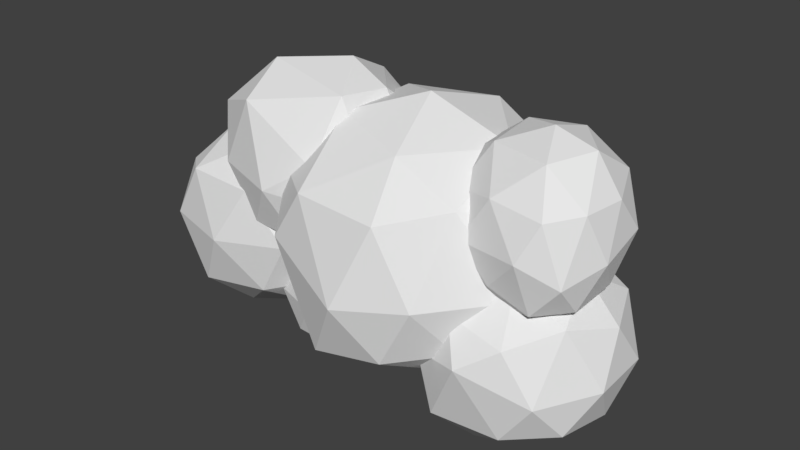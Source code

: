 # Source: cloud3.blend  (saved by Blender 2.78.0; exported with 4.5.12 LTS)
import bpy
from mathutils import Matrix  # noqa: F401  (used for matrix-valued properties, if any)

bpy.ops.wm.read_factory_settings(use_empty=True)
scene = bpy.context.scene
scene.name = 'Scene'

# ---- collections
col_collection_1 = bpy.data.collections.new('Collection 1'); scene.collection.children.link(col_collection_1)

# ---- world
world_world = bpy.data.worlds.new('World'); scene.world = world_world
world_world.color = (0.05088, 0.05088, 0.05088)
world_world.use_sun_shadow = False
world_world.sun_shadow_jitter_overblur = 0.0
world_world.cycles.sampling_method = 'MANUAL'

# ---- meshes
me_icosphere_006 = bpy.data.meshes.new('Icosphere.006')
me_icosphere_006.from_pydata([(0.04407, 2.309e-09, -1.017), (0.7796, -0.5257, -0.451), (-0.4452, -0.8506, -0.703), (-0.9734, 2.792e-09, -0.468), (-0.2764, 0.8506, -0.4472), (0.7236, 0.5257, -0.4472), (0.223, -0.8506, 0.5037), (-0.8728, -0.5257, 0.443), (-0.7236, 0.5257, 0.4472), (0.2764, 0.8506, 0.4472), (0.8944, 0.0, 0.4472), (0.0, 0.0, 1.0), (-0.1497, -0.5, -1.002), (0.469, -0.309, -0.8742), (0.3525, -0.809, -0.5811), (0.8506, 0.0, -0.5257), (0.4412, 0.309, -0.8608), (-0.5585, 8.519e-09, -0.9141), (-0.9542, -0.5, -0.6703), (-0.1469, 0.5, -0.8662), (-0.6882, 0.5, -0.5257), (0.2629, 0.809, -0.5257), (0.9726, -0.309, -0.009226), (0.9511, 0.309, 0.0), (-0.1222, -1.0, -0.09595), (0.6735, -0.809, -0.00103), (-1.036, -0.309, -0.01268), (-0.8606, -0.809, -0.07174), (-0.5878, 0.809, 0.0), (-0.9511, 0.309, 0.0), (0.5878, 0.809, 0.0), (0.0, 1.0, 0.0), (0.7095, -0.5, 0.5478), (-0.5425, -0.809, 0.5121), (-0.8506, 0.0, 0.5257), (-0.2629, 0.809, 0.5257), (0.6882, 0.5, 0.5257), (0.1108, -0.5, 0.8864), (0.5257, 0.0, 0.8507), (-0.4916, -0.309, 0.8507), (-0.4253, 0.309, 0.8507), (0.1625, 0.5, 0.8507)], [], [(0, 13, 12), (1, 13, 15), (0, 12, 17), (0, 17, 19), (0, 19, 16), (1, 15, 22), (2, 14, 24), (3, 18, 26), (4, 20, 28), (5, 21, 30), (1, 22, 25), (2, 24, 27), (3, 26, 29), (4, 28, 31), (5, 30, 23), (6, 32, 37), (7, 33, 39), (8, 34, 40), (9, 35, 41), (10, 36, 38), (38, 41, 11), (38, 36, 41), (36, 9, 41), (41, 40, 11), (41, 35, 40), (35, 8, 40), (40, 39, 11), (40, 34, 39), (34, 7, 39), (39, 37, 11), (39, 33, 37), (33, 6, 37), (37, 38, 11), (37, 32, 38), (32, 10, 38), (23, 36, 10), (23, 30, 36), (30, 9, 36), (31, 35, 9), (31, 28, 35), (28, 8, 35), (29, 34, 8), (29, 26, 34), (26, 7, 34), (27, 33, 7), (27, 24, 33), (24, 6, 33), (25, 32, 6), (25, 22, 32), (22, 10, 32), (30, 31, 9), (30, 21, 31), (21, 4, 31), (28, 29, 8), (28, 20, 29), (20, 3, 29), (26, 27, 7), (26, 18, 27), (18, 2, 27), (24, 25, 6), (24, 14, 25), (14, 1, 25), (22, 23, 10), (22, 15, 23), (15, 5, 23), (16, 21, 5), (16, 19, 21), (19, 4, 21), (19, 20, 4), (19, 17, 20), (17, 3, 20), (17, 18, 3), (17, 12, 18), (12, 2, 18), (15, 16, 5), (15, 13, 16), (13, 0, 16), (12, 14, 2), (12, 13, 14), (13, 1, 14)])
me_icosphere_006.use_remesh_preserve_volume = False
me_icosphere_006.use_remesh_preserve_attributes = False
me_icosphere_006.use_mirror_vertex_groups = False
me_icosphere_006.update()
me_icosphere_005 = bpy.data.meshes.new('Icosphere.005')
me_icosphere_005.from_pydata([(0.0005844, 9.657e-10, -1.007), (0.7969, -0.5257, -0.6444), (-0.04491, -0.8506, -0.5199), (-0.9294, 3.116e-09, -0.4704), (-0.2764, 0.8506, -0.4472), (0.7236, 0.5257, -0.4472), (0.5427, -0.8506, 0.3681), (-0.6954, -0.5257, 0.2652), (-0.7236, 0.5257, 0.4472), (0.2764, 0.8506, 0.4472), (0.8991, 3.669e-09, 0.4199), (0.102, 6.467e-10, 0.9952), (-0.1528, -0.5, -0.9049), (0.4687, -0.309, -0.9157), (0.4335, -0.809, -0.71), (0.8602, 1.732e-09, -0.5386), (0.4253, 0.309, -0.8507), (-0.5583, 1.347e-09, -0.8607), (-0.7033, -0.5, -0.591), (-0.1625, 0.5, -0.8507), (-0.6908, 0.5, -0.5266), (0.2629, 0.809, -0.5257), (0.9794, -0.309, -0.1451), (0.9511, 0.309, 0.0), (0.3455, -1.0, -0.08426), (0.7772, -0.809, -0.3), (-0.9156, -0.309, -0.08971), (-0.4516, -0.809, -0.1459), (-0.5878, 0.809, 0.0), (-0.9543, 0.309, -0.001078), (0.5878, 0.809, 0.0), (0.0, 1.0, 0.0), (0.8175, -0.5, 0.4075), (-0.09217, -0.809, 0.4228), (-0.8507, 2.434e-09, 0.5076), (-0.2629, 0.809, 0.5257), (0.6882, 0.5, 0.5257), (0.3347, -0.5, 0.7997), (0.5999, -5.412e-10, 0.8547), (-0.4079, -0.309, 0.7869), (-0.4105, 0.309, 0.8516), (0.1689, 0.5, 0.8511)], [], [(0, 13, 12), (1, 13, 15), (0, 12, 17), (0, 17, 19), (0, 19, 16), (1, 15, 22), (2, 14, 24), (3, 18, 26), (4, 20, 28), (5, 21, 30), (1, 22, 25), (2, 24, 27), (3, 26, 29), (4, 28, 31), (5, 30, 23), (6, 32, 37), (7, 33, 39), (8, 34, 40), (9, 35, 41), (10, 36, 38), (38, 41, 11), (38, 36, 41), (36, 9, 41), (41, 40, 11), (41, 35, 40), (35, 8, 40), (40, 39, 11), (40, 34, 39), (34, 7, 39), (39, 37, 11), (39, 33, 37), (33, 6, 37), (37, 38, 11), (37, 32, 38), (32, 10, 38), (23, 36, 10), (23, 30, 36), (30, 9, 36), (31, 35, 9), (31, 28, 35), (28, 8, 35), (29, 34, 8), (29, 26, 34), (26, 7, 34), (27, 33, 7), (27, 24, 33), (24, 6, 33), (25, 32, 6), (25, 22, 32), (22, 10, 32), (30, 31, 9), (30, 21, 31), (21, 4, 31), (28, 29, 8), (28, 20, 29), (20, 3, 29), (26, 27, 7), (26, 18, 27), (18, 2, 27), (24, 25, 6), (24, 14, 25), (14, 1, 25), (22, 23, 10), (22, 15, 23), (15, 5, 23), (16, 21, 5), (16, 19, 21), (19, 4, 21), (19, 20, 4), (19, 17, 20), (17, 3, 20), (17, 18, 3), (17, 12, 18), (12, 2, 18), (15, 16, 5), (15, 13, 16), (13, 0, 16), (12, 14, 2), (12, 13, 14), (13, 1, 14)])
me_icosphere_005.use_remesh_preserve_volume = False
me_icosphere_005.use_remesh_preserve_attributes = False
me_icosphere_005.use_mirror_vertex_groups = False
me_icosphere_005.update()
me_icosphere_004 = bpy.data.meshes.new('Icosphere.004')
me_icosphere_004.from_pydata([(0.0, 0.0, -1.0), (0.7236, -0.5257, -0.4472), (-0.2764, -0.8506, -0.4472), (-0.8944, 0.0, -0.4472), (-0.2764, 0.8506, -0.4472), (0.7236, 0.5257, -0.4472), (0.489, -0.8506, 0.3309), (-0.9424, -0.5257, 0.5492), (-0.7236, 0.5257, 0.4472), (0.2764, 0.8506, 0.4472), (0.8944, 0.0, 0.4472), (0.2671, -1.717e-08, 1.128), (-0.1625, -0.5, -0.8507), (0.4253, -0.309, -0.8507), (0.2629, -0.809, -0.5257), (0.8506, 0.0, -0.5257), (0.4253, 0.309, -0.8507), (-0.5257, 0.0, -0.8507), (-0.6882, -0.5, -0.5257), (-0.1625, 0.5, -0.8507), (-0.6882, 0.5, -0.5257), (0.2629, 0.809, -0.5257), (0.9511, -0.309, -4.531e-07), (0.9511, 0.309, 0.0), (-0.01102, -1.0, 0.005461), (0.6222, -0.809, -0.07267), (-1.011, -0.309, 0.01128), (-0.6824, -0.809, 0.05947), (-0.5878, 0.809, 0.0), (-0.9511, 0.309, 0.0), (0.5878, 0.809, 0.0), (0.0, 1.0, 0.0), (0.8141, -0.5, 0.461), (-0.355, -0.809, 0.7738), (-0.9264, -3.175e-09, 0.5494), (-0.2629, 0.809, 0.5257), (0.6884, 0.5, 0.5259), (0.5672, -0.5, 0.9394), (0.6753, -7.58e-09, 0.9071), (-0.4353, -0.309, 1.046), (-0.4114, 0.309, 0.8834), (0.2133, 0.5, 0.8761)], [], [(0, 13, 12), (1, 13, 15), (0, 12, 17), (0, 17, 19), (0, 19, 16), (1, 15, 22), (2, 14, 24), (3, 18, 26), (4, 20, 28), (5, 21, 30), (1, 22, 25), (2, 24, 27), (3, 26, 29), (4, 28, 31), (5, 30, 23), (6, 32, 37), (7, 33, 39), (8, 34, 40), (9, 35, 41), (10, 36, 38), (38, 41, 11), (38, 36, 41), (36, 9, 41), (41, 40, 11), (41, 35, 40), (35, 8, 40), (40, 39, 11), (40, 34, 39), (34, 7, 39), (39, 37, 11), (39, 33, 37), (33, 6, 37), (37, 38, 11), (37, 32, 38), (32, 10, 38), (23, 36, 10), (23, 30, 36), (30, 9, 36), (31, 35, 9), (31, 28, 35), (28, 8, 35), (29, 34, 8), (29, 26, 34), (26, 7, 34), (27, 33, 7), (27, 24, 33), (24, 6, 33), (25, 32, 6), (25, 22, 32), (22, 10, 32), (30, 31, 9), (30, 21, 31), (21, 4, 31), (28, 29, 8), (28, 20, 29), (20, 3, 29), (26, 27, 7), (26, 18, 27), (18, 2, 27), (24, 25, 6), (24, 14, 25), (14, 1, 25), (22, 23, 10), (22, 15, 23), (15, 5, 23), (16, 21, 5), (16, 19, 21), (19, 4, 21), (19, 20, 4), (19, 17, 20), (17, 3, 20), (17, 18, 3), (17, 12, 18), (12, 2, 18), (15, 16, 5), (15, 13, 16), (13, 0, 16), (12, 14, 2), (12, 13, 14), (13, 1, 14)])
me_icosphere_004.use_remesh_preserve_volume = False
me_icosphere_004.use_remesh_preserve_attributes = False
me_icosphere_004.use_mirror_vertex_groups = False
me_icosphere_004.update()
me_icosphere_003 = bpy.data.meshes.new('Icosphere.003')
me_icosphere_003.from_pydata([(0.0, 0.0, -1.0), (0.7236, -0.5257, -0.4472), (-0.2764, -0.8506, -0.4472), (-0.8944, 0.0, -0.4472), (-0.2764, 0.8506, -0.4472), (0.7236, 0.5257, -0.4472), (0.2764, -0.8506, 0.4472), (-0.7236, -0.5257, 0.4472), (-0.7236, 0.5257, 0.4472), (0.2764, 0.8506, 0.4472), (0.8944, 0.0, 0.4472), (0.0, 0.0, 1.0), (-0.1625, -0.5, -0.8507), (0.4253, -0.309, -0.8507), (0.2629, -0.809, -0.5257), (0.8506, 0.0, -0.5257), (0.4253, 0.309, -0.8507), (-0.5257, 0.0, -0.8507), (-0.6882, -0.5, -0.5257), (-0.1625, 0.5, -0.8507), (-0.6882, 0.5, -0.5257), (0.2629, 0.809, -0.5257), (0.9511, -0.309, 0.0), (0.9511, 0.309, 0.0), (0.0, -1.0, 0.0), (0.5878, -0.809, 0.0), (-0.9511, -0.309, 0.0), (-0.5878, -0.809, 0.0), (-0.5878, 0.809, 0.0), (-0.9511, 0.309, 0.0), (0.5878, 0.809, 0.0), (0.0, 1.0, 0.0), (0.6882, -0.5, 0.5257), (-0.2629, -0.809, 0.5257), (-0.8506, 0.0, 0.5257), (-0.2629, 0.809, 0.5257), (0.6882, 0.5, 0.5257), (0.1625, -0.5, 0.8507), (0.5257, 0.0, 0.8507), (-0.4253, -0.309, 0.8507), (-0.4253, 0.309, 0.8507), (0.1625, 0.5, 0.8507)], [], [(0, 13, 12), (1, 13, 15), (0, 12, 17), (0, 17, 19), (0, 19, 16), (1, 15, 22), (2, 14, 24), (3, 18, 26), (4, 20, 28), (5, 21, 30), (1, 22, 25), (2, 24, 27), (3, 26, 29), (4, 28, 31), (5, 30, 23), (6, 32, 37), (7, 33, 39), (8, 34, 40), (9, 35, 41), (10, 36, 38), (38, 41, 11), (38, 36, 41), (36, 9, 41), (41, 40, 11), (41, 35, 40), (35, 8, 40), (40, 39, 11), (40, 34, 39), (34, 7, 39), (39, 37, 11), (39, 33, 37), (33, 6, 37), (37, 38, 11), (37, 32, 38), (32, 10, 38), (23, 36, 10), (23, 30, 36), (30, 9, 36), (31, 35, 9), (31, 28, 35), (28, 8, 35), (29, 34, 8), (29, 26, 34), (26, 7, 34), (27, 33, 7), (27, 24, 33), (24, 6, 33), (25, 32, 6), (25, 22, 32), (22, 10, 32), (30, 31, 9), (30, 21, 31), (21, 4, 31), (28, 29, 8), (28, 20, 29), (20, 3, 29), (26, 27, 7), (26, 18, 27), (18, 2, 27), (24, 25, 6), (24, 14, 25), (14, 1, 25), (22, 23, 10), (22, 15, 23), (15, 5, 23), (16, 21, 5), (16, 19, 21), (19, 4, 21), (19, 20, 4), (19, 17, 20), (17, 3, 20), (17, 18, 3), (17, 12, 18), (12, 2, 18), (15, 16, 5), (15, 13, 16), (13, 0, 16), (12, 14, 2), (12, 13, 14), (13, 1, 14)])
me_icosphere_003.use_remesh_preserve_volume = False
me_icosphere_003.use_remesh_preserve_attributes = False
me_icosphere_003.use_mirror_vertex_groups = False
me_icosphere_003.update()
me_icosphere_001 = bpy.data.meshes.new('Icosphere.001')
me_icosphere_001.from_pydata([(0.01202, -8.623e-09, -0.9358), (0.7353, -0.5257, -0.4612), (-0.4424, -0.8506, -0.5772), (-0.8944, 3.363e-15, -0.4472), (-0.2764, 0.8506, -0.4472), (0.7236, 0.5257, -0.4472), (0.2692, -0.8347, 0.3618), (-0.7236, -0.5257, 0.4472), (-0.7236, 0.5257, 0.4472), (0.2764, 0.8506, 0.4472), (0.8944, 0.0, 0.4472), (0.0, 0.0, 1.0), (-0.1973, -0.5, -0.9174), (0.4019, -0.309, -0.716), (0.2674, -0.809, -0.5571), (0.842, -6.952e-09, -0.474), (0.4169, 0.309, -0.8001), (-0.5, 1.482e-09, -0.8617), (-0.7646, -0.5, -0.5941), (-0.1625, 0.5, -0.8507), (-0.6882, 0.5, -0.5257), (0.2629, 0.809, -0.5257), (0.9668, -0.309, -0.01759), (0.9511, 0.309, 0.0), (-0.1027, -1.0, 0.1014), (0.5914, -0.809, -0.1012), (-0.9511, -0.309, 0.0), (-0.6369, -0.809, -0.006559), (-0.5878, 0.809, 0.0), (-0.9511, 0.309, 0.0), (0.5878, 0.809, 0.0), (0.0, 1.0, 0.0), (0.6697, -0.5, 0.5707), (-0.3016, -0.809, 0.4898), (-0.8506, 0.0, 0.5257), (-0.2629, 0.809, 0.5257), (0.6882, 0.5, 0.5257), (0.161, -0.5, 0.8531), (0.5257, 0.0, 0.8507), (-0.4253, -0.309, 0.8507), (-0.4253, 0.309, 0.8507), (0.1625, 0.5, 0.8507)], [], [(0, 13, 12), (1, 13, 15), (0, 12, 17), (0, 17, 19), (0, 19, 16), (1, 15, 22), (2, 14, 24), (3, 18, 26), (4, 20, 28), (5, 21, 30), (1, 22, 25), (2, 24, 27), (3, 26, 29), (4, 28, 31), (5, 30, 23), (6, 32, 37), (7, 33, 39), (8, 34, 40), (9, 35, 41), (10, 36, 38), (38, 41, 11), (38, 36, 41), (36, 9, 41), (41, 40, 11), (41, 35, 40), (35, 8, 40), (40, 39, 11), (40, 34, 39), (34, 7, 39), (39, 37, 11), (39, 33, 37), (33, 6, 37), (37, 38, 11), (37, 32, 38), (32, 10, 38), (23, 36, 10), (23, 30, 36), (30, 9, 36), (31, 35, 9), (31, 28, 35), (28, 8, 35), (29, 34, 8), (29, 26, 34), (26, 7, 34), (27, 33, 7), (27, 24, 33), (24, 6, 33), (25, 32, 6), (25, 22, 32), (22, 10, 32), (30, 31, 9), (30, 21, 31), (21, 4, 31), (28, 29, 8), (28, 20, 29), (20, 3, 29), (26, 27, 7), (26, 18, 27), (18, 2, 27), (24, 25, 6), (24, 14, 25), (14, 1, 25), (22, 23, 10), (22, 15, 23), (15, 5, 23), (16, 21, 5), (16, 19, 21), (19, 4, 21), (19, 20, 4), (19, 17, 20), (17, 3, 20), (17, 18, 3), (17, 12, 18), (12, 2, 18), (15, 16, 5), (15, 13, 16), (13, 0, 16), (12, 14, 2), (12, 13, 14), (13, 1, 14)])
me_icosphere_001.use_remesh_preserve_volume = False
me_icosphere_001.use_remesh_preserve_attributes = False
me_icosphere_001.use_mirror_vertex_groups = False
me_icosphere_001.update()
me_icosphere = bpy.data.meshes.new('Icosphere')
me_icosphere.from_pydata([(0.07015, -2.111e-08, -0.8429), (0.6434, -0.5257, -0.3801), (-0.225, -0.8506, -0.5443), (-0.8953, -6.643e-10, -0.4423), (-0.2764, 0.8506, -0.4472), (0.7236, 0.5257, -0.4472), (0.2521, -0.8506, 0.4756), (-0.7287, -0.5257, 0.4515), (-0.7236, 0.5257, 0.4472), (0.2764, 0.8506, 0.4472), (0.8587, -1.242e-09, 0.4565), (0.003848, 1.258e-09, 0.9906), (-0.08454, -0.5, -0.7412), (0.4035, -0.309, -0.704), (0.2687, -0.809, -0.4619), (0.8469, -5.429e-10, -0.5217), (0.4296, 0.309, -0.842), (-0.5221, -9.514e-10, -0.8436), (-0.7017, -0.5, -0.442), (-0.1586, 0.5, -0.8433), (-0.6882, 0.5, -0.5257), (0.2629, 0.809, -0.5257), (0.9445, -0.309, 0.005987), (0.9498, 0.309, 0.001742), (0.03899, -1.0, -0.07823), (0.5009, -0.809, -0.02355), (-0.9511, -0.309, 0.0005602), (-0.5806, -0.809, 0.1261), (-0.5878, 0.809, 0.0), (-0.9511, 0.309, 0.0), (0.5878, 0.809, 0.0), (0.0, 1.0, 0.0), (0.5796, -0.5, 0.5408), (-0.3596, -0.809, 0.486), (-0.8506, 0.0, 0.5257), (-0.2629, 0.809, 0.5257), (0.688, 0.5, 0.528), (0.1392, -0.5, 0.7634), (0.6148, 8.607e-09, 0.7866), (-0.4257, -0.309, 0.8502), (-0.4253, 0.309, 0.8507), (0.1627, 0.5, 0.8504)], [], [(0, 13, 12), (1, 13, 15), (0, 12, 17), (0, 17, 19), (0, 19, 16), (1, 15, 22), (2, 14, 24), (3, 18, 26), (4, 20, 28), (5, 21, 30), (1, 22, 25), (2, 24, 27), (3, 26, 29), (4, 28, 31), (5, 30, 23), (6, 32, 37), (7, 33, 39), (8, 34, 40), (9, 35, 41), (10, 36, 38), (38, 41, 11), (38, 36, 41), (36, 9, 41), (41, 40, 11), (41, 35, 40), (35, 8, 40), (40, 39, 11), (40, 34, 39), (34, 7, 39), (39, 37, 11), (39, 33, 37), (33, 6, 37), (37, 38, 11), (37, 32, 38), (32, 10, 38), (23, 36, 10), (23, 30, 36), (30, 9, 36), (31, 35, 9), (31, 28, 35), (28, 8, 35), (29, 34, 8), (29, 26, 34), (26, 7, 34), (27, 33, 7), (27, 24, 33), (24, 6, 33), (25, 32, 6), (25, 22, 32), (22, 10, 32), (30, 31, 9), (30, 21, 31), (21, 4, 31), (28, 29, 8), (28, 20, 29), (20, 3, 29), (26, 27, 7), (26, 18, 27), (18, 2, 27), (24, 25, 6), (24, 14, 25), (14, 1, 25), (22, 23, 10), (22, 15, 23), (15, 5, 23), (16, 21, 5), (16, 19, 21), (19, 4, 21), (19, 20, 4), (19, 17, 20), (17, 3, 20), (17, 18, 3), (17, 12, 18), (12, 2, 18), (15, 16, 5), (15, 13, 16), (13, 0, 16), (12, 14, 2), (12, 13, 14), (13, 1, 14)])
me_icosphere.use_remesh_preserve_volume = False
me_icosphere.use_remesh_preserve_attributes = False
me_icosphere.use_mirror_vertex_groups = False
me_icosphere.update()

# ---- objects
ob_icosphere_002 = bpy.data.objects.new('Icosphere.002', me_icosphere_006)
ob_icosphere_005 = bpy.data.objects.new('Icosphere.005', me_icosphere_005)
ob_icosphere_004 = bpy.data.objects.new('Icosphere.004', me_icosphere_004)
ob_icosphere_003 = bpy.data.objects.new('Icosphere.003', me_icosphere_003)
ob_icosphere_001 = bpy.data.objects.new('Icosphere.001', me_icosphere_001)
ob_icosphere = bpy.data.objects.new('Icosphere', me_icosphere)

# ---- transforms, parenting, visibility, modifiers, constraints
ob_icosphere_002.location = (-1.947, 3.096e-08, -0.2304)
ob_icosphere_002.scale = (1.061, 1.061, 1.061)
ob_icosphere_002.lineart.crease_threshold = 0.0
ob_icosphere_005.location = (1.304, -9.093e-08, 0.6768)
ob_icosphere_005.scale = (0.8902, 0.8902, 0.8902)
ob_icosphere_005.lineart.crease_threshold = 0.0
ob_icosphere_004.location = (-1.264, -6.554e-08, 0.4878)
ob_icosphere_004.scale = (1.061, 1.061, 1.061)
ob_icosphere_004.lineart.crease_threshold = 0.0
ob_icosphere_003.location = (-0.9128, 1.113e-07, -0.8284)
ob_icosphere_003.scale = (0.8705, 0.8705, 0.8705)
ob_icosphere_003.lineart.crease_threshold = 0.0
ob_icosphere_001.location = (1.246, 9.25e-08, -0.6884)
ob_icosphere_001.scale = (1.078, 1.078, 1.078)
ob_icosphere_001.lineart.crease_threshold = 0.0
ob_icosphere.location = (0.0, 0.0, 0.0)
ob_icosphere.scale = (1.565, 1.565, 1.565)
ob_icosphere.lineart.crease_threshold = 0.0

# ---- collection membership
col_collection_1.objects.link(ob_icosphere_002)
col_collection_1.objects.link(ob_icosphere_005)
col_collection_1.objects.link(ob_icosphere_004)
col_collection_1.objects.link(ob_icosphere_003)
col_collection_1.objects.link(ob_icosphere_001)
col_collection_1.objects.link(ob_icosphere)

# ---- scene / render settings (as saved in the file)
scene.frame_start = 1; scene.frame_end = 250; scene.frame_set(1)
scene.render.engine = 'BLENDER_EEVEE_NEXT'
scene.render.resolution_percentage = 50
scene.render.dither_intensity = 0.0
scene.cycles.use_denoising = False
scene.cycles.samples = 128
scene.cycles.sampling_pattern = 'TABULATED_SOBOL'
scene.cycles.light_sampling_threshold = 0.0
scene.cycles.use_adaptive_sampling = False
scene.cycles.use_light_tree = False
scene.cycles.blur_glossy = 0.0
scene.cycles.sample_clamp_indirect = 0.0
scene.view_settings.view_transform = 'Standard'
bpy.context.view_layer.update()

# ---- added for rendering (the .blend has no active camera and no usable light): camera, sun
cam_auto = bpy.data.cameras.new('AutoCamera')
cam_auto.lens = 50.0
cam_auto.sensor_width = 36.0
cam_auto.clip_end = 1000.0
ob_auto_camera = bpy.data.objects.new('AutoCamera', cam_auto)
scene.collection.objects.link(ob_auto_camera)
ob_auto_camera.location = (6.14372, -7.82745, 5.21127)
ob_auto_camera.rotation_euler = (1.09748, -7.21219e-08, 0.694738)
scene.camera = ob_auto_camera
light_auto_sun = bpy.data.lights.new('AutoSun', 'SUN')
light_auto_sun.energy = 3.0
light_auto_sun.angle = 0.0523599
ob_auto_sun = bpy.data.objects.new('AutoSun', light_auto_sun)
scene.collection.objects.link(ob_auto_sun)
ob_auto_sun.rotation_euler = (0.872665, 0.174533, 0.523599)
bpy.context.view_layer.update()
